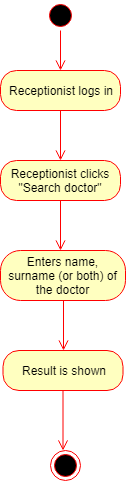

The diagram above was exported from draw.io. Its source (the exported page's mxGraphModel, read from the mxfile embedded in the PNG):
<mxGraphModel dx="872" dy="408" grid="1" gridSize="10" guides="1" tooltips="1" connect="1" arrows="1" fold="1" page="1" pageScale="1" pageWidth="850" pageHeight="1100" background="#ffffff" math="0" shadow="0">
  <root>
    <mxCell id="0" />
    <mxCell id="1" parent="0" />
    <mxCell id="2" value="" style="ellipse;html=1;shape=startState;fillColor=#000000;strokeColor=#ff0000;" vertex="1" parent="1">
      <mxGeometry x="390" y="10" width="30" height="30" as="geometry" />
    </mxCell>
    <mxCell id="3" value="" style="edgeStyle=orthogonalEdgeStyle;html=1;verticalAlign=bottom;endArrow=open;endSize=8;strokeColor=#ff0000;" edge="1" source="2" parent="1">
      <mxGeometry relative="1" as="geometry">
        <mxPoint x="405" y="80" as="targetPoint" />
      </mxGeometry>
    </mxCell>
    <mxCell id="5" value="Receptionist logs in" style="rounded=1;whiteSpace=wrap;html=1;arcSize=40;fillColor=#ffffc0;strokeColor=#ff0000;" vertex="1" parent="1">
      <mxGeometry x="345" y="80" width="120" height="40" as="geometry" />
    </mxCell>
    <mxCell id="6" value="" style="edgeStyle=orthogonalEdgeStyle;html=1;verticalAlign=bottom;endArrow=open;endSize=8;strokeColor=#ff0000;" edge="1" source="5" parent="1">
      <mxGeometry relative="1" as="geometry">
        <mxPoint x="405" y="170" as="targetPoint" />
      </mxGeometry>
    </mxCell>
    <mxCell id="7" value="Receptionist clicks &quot;Search doctor&quot;&lt;br&gt;" style="rounded=1;whiteSpace=wrap;html=1;arcSize=40;fillColor=#ffffc0;strokeColor=#ff0000;" vertex="1" parent="1">
      <mxGeometry x="345" y="170" width="120" height="40" as="geometry" />
    </mxCell>
    <mxCell id="8" value="" style="edgeStyle=orthogonalEdgeStyle;html=1;verticalAlign=bottom;endArrow=open;endSize=8;strokeColor=#ff0000;" edge="1" source="7" parent="1">
      <mxGeometry relative="1" as="geometry">
        <mxPoint x="405" y="260" as="targetPoint" />
      </mxGeometry>
    </mxCell>
    <mxCell id="9" value="Enters name, surname (or both) of the doctor" style="rounded=1;whiteSpace=wrap;html=1;arcSize=40;fillColor=#ffffc0;strokeColor=#ff0000;" vertex="1" parent="1">
      <mxGeometry x="345" y="260" width="125" height="50" as="geometry" />
    </mxCell>
    <mxCell id="11" value="" style="edgeStyle=orthogonalEdgeStyle;html=1;verticalAlign=bottom;endArrow=open;endSize=8;strokeColor=#ff0000;exitX=0.5;exitY=1;" edge="1" parent="1" source="9">
      <mxGeometry relative="1" as="geometry">
        <mxPoint x="408" y="360" as="targetPoint" />
        <mxPoint x="415" y="130" as="sourcePoint" />
      </mxGeometry>
    </mxCell>
    <mxCell id="17" value="Result is shown" style="rounded=1;whiteSpace=wrap;html=1;arcSize=40;fillColor=#ffffc0;strokeColor=#ff0000;" vertex="1" parent="1">
      <mxGeometry x="347.5" y="360" width="120" height="40" as="geometry" />
    </mxCell>
    <mxCell id="18" value="" style="edgeStyle=orthogonalEdgeStyle;html=1;verticalAlign=bottom;endArrow=open;endSize=8;strokeColor=#ff0000;" edge="1" source="17" parent="1">
      <mxGeometry relative="1" as="geometry">
        <mxPoint x="407.5" y="460" as="targetPoint" />
      </mxGeometry>
    </mxCell>
    <mxCell id="19" value="" style="ellipse;html=1;shape=endState;fillColor=#000000;strokeColor=#ff0000;" vertex="1" parent="1">
      <mxGeometry x="395" y="460" width="30" height="30" as="geometry" />
    </mxCell>
  </root>
</mxGraphModel>